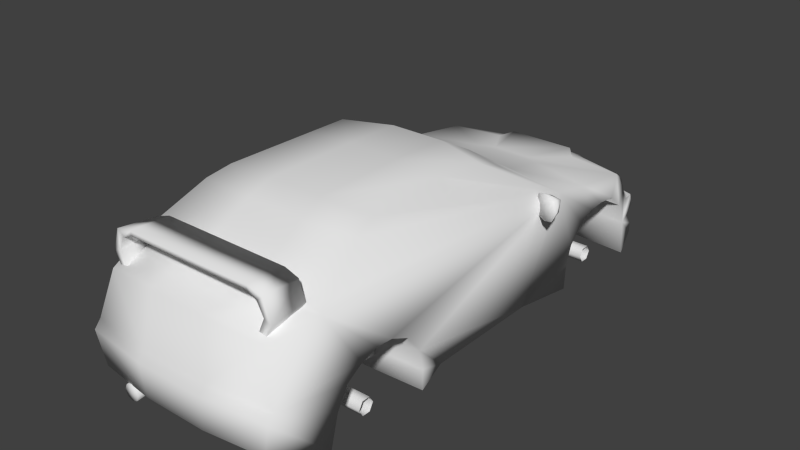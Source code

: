 # Source: cordon.blend  (saved by Blender 2.63.14; exported with 4.5.12 LTS)
import bpy
from mathutils import Matrix  # noqa: F401  (used for matrix-valued properties, if any)

bpy.ops.wm.read_factory_settings(use_empty=True)
scene = bpy.context.scene
scene.name = 'Scene'

# ---- collections
col_collection_1 = bpy.data.collections.new('Collection 1'); scene.collection.children.link(col_collection_1)

# ---- world
world_world = bpy.data.worlds.new('World'); scene.world = world_world
world_world.color = (0.05088, 0.05088, 0.05088)
world_world.use_sun_shadow = False
world_world.sun_shadow_jitter_overblur = 0.0
world_world.cycles.sampling_method = 'MANUAL'
world_world.cycles.sample_map_resolution = 256

# ---- meshes
me_seat_0 = bpy.data.meshes.new('seat.0')
me_seat_0.from_pydata([(-73.73, 44.1, -36.68), (-77.03, 48.42, -33.84), (-69.3, 48.56, -35.71), (-78.01, 51.19, -25.71), (-71.48, 52.54, -27.44), (-64.89, 51.15, -28.85), (-69.77, 39.94, -34.52), (-63.39, 44.94, -28.44), (-65.94, 38.22, -26.99), (-76.84, 40.49, -32.9), (-72.1, 36.17, -25.26), (-77.68, 37.73, -24.12), (-80.56, 44.47, -24.27), (-72.17, 44.32, -30.19), (73.8, -0.9905, -119.5), (73.8, -24.62, -122.0), (65.71, -21.24, -146.5), (65.71, -14.49, -146.5), (65.71, -6.053, -140.6), (60.83, -8.584, 194.4), (73.8, -17.02, 162.3), (65.71, 13.35, 196.1), (73.8, 2.384, 157.2), (65.71, 18.42, 191.8), (73.8, -6.897, 90.59), (73.8, -20.4, 90.59), (65.71, -20.4, 64.43), (65.71, -21.24, -16.57), (73.8, -20.4, -50.32), (73.8, -4.365, -51.16), (73.8, 15.88, 149.6), (56.59, 49.65, 185.9), (65.71, 56.38, 158.1), (65.71, 43.73, -50.32), (64.03, 60.6, 152.2), (73.8, 22.63, 138.7), (73.8, 26.01, 126.9), (55.48, 78.32, 120.1), (73.8, 25.17, 115.9), (51.96, 82.54, 104.9), (49.98, 82.54, 44.18), (73.8, 19.26, 103.2), (65.71, 0.697, -145.7), (65.71, 8.666, -143.0), (67.4, 8.616, -130.0), (64.59, 7.286, -141.0), (61.23, 20.77, -132.8), (67.16, 16.86, -125.6), (68.27, 18.23, -127.6), (62.34, 22.15, -134.7), (65.71, 31.07, -121.2), (73.8, 23.48, -102.6), (73.8, 14.2, -112.8), (65.71, 37.82, -79.0), (73.8, 25.17, -88.29), (73.8, 24.32, -77.32), (73.8, 20.1, -66.35), (73.8, 8.291, -55.38), (51.96, 80.85, 13.81), (46.33, 67.18, -14.8), (73.8, 6.603, 93.12), (25.97, -24.62, -125.9), (23.13, -21.24, -159.2), (25.97, -0.9905, -123.3), (23.13, -14.49, -159.2), (23.13, -6.053, -153.1), (25.97, -17.02, 166.4), (25.97, 2.384, 161.2), (21.42, -8.584, 199.4), (23.13, 13.35, 201.1), (23.13, 18.42, 196.8), (25.97, -20.4, 92.69), (23.13, -20.4, 65.8), (25.97, -6.897, 92.69), (25.97, -20.4, -52.19), (25.97, -4.365, -53.06), (23.13, -21.24, -17.49), (25.97, 15.88, 153.4), (19.94, 53.85, 190.7), (23.13, 56.38, 162.1), (25.97, 22.63, 142.1), (22.54, 60.6, 156.0), (25.97, 26.01, 130.0), (19.55, 78.32, 123.1), (25.97, 25.17, 118.7), (18.32, 84.8, 107.4), (17.63, 84.8, 44.98), (25.97, 19.26, 105.7), (25.97, 6.603, 95.3), (23.13, 0.697, -158.3), (23.13, 6.603, -157.4), (36.1, 8.97, -151.9), (23.13, 25.17, -144.4), (56.54, 20.25, -135.0), (25.97, 14.2, -116.4), (45.33, 19.75, -141.7), (23.13, 31.07, -133.2), (25.97, 23.48, -106.0), (29.72, 32.44, -123.4), (23.13, 34.62, -131.5), (12.95, 37.6, -94.66), (23.13, 37.82, -89.78), (25.97, 25.17, -91.23), (25.97, 24.32, -79.95), (23.13, 43.73, -60.28), (25.97, 20.1, -68.67), (25.97, 8.291, -57.39), (18.32, 83.11, 5.654), (16.35, 67.18, -23.76), (-73.41, -17.02, 162.3), (-65.32, 13.35, 196.1), (-73.41, 2.384, 157.2), (-60.44, -8.584, 194.4), (-65.32, 18.42, 191.8), (-73.41, -20.4, 90.59), (-73.41, -6.897, 90.59), (-65.32, -20.4, 64.43), (-73.41, -20.4, -50.32), (-65.32, -21.24, -16.57), (-73.41, -4.365, -51.16), (-73.41, 15.88, 149.6), (-73.41, 22.63, 138.7), (-65.32, 56.38, 158.1), (-56.2, 49.65, 185.9), (-73.41, 26.01, 126.9), (-73.41, 25.17, 115.9), (-63.64, 60.6, 152.2), (-65.32, 43.73, -50.32), (-55.09, 78.32, 120.1), (-51.57, 82.54, 104.9), (-73.41, 19.26, 103.2), (-73.41, 6.603, 93.12), (-65.33, 31.07, -121.2), (-73.43, 23.48, -102.6), (-65.32, 37.82, -79.0), (-73.41, 25.17, -88.29), (-73.41, 24.32, -77.32), (-73.41, 20.1, -66.35), (-73.41, 8.291, -55.38), (-49.59, 82.54, 44.18), (-51.57, 80.85, 13.81), (-45.94, 67.18, -14.8), (-25.58, -24.62, -125.9), (-73.43, -24.62, -122.0), (-22.76, -21.24, -159.2), (-65.33, -21.24, -146.5), (-25.58, -0.9905, -123.3), (-73.43, -0.9905, -119.5), (-25.58, -17.02, 166.4), (-25.58, 2.384, 161.2), (-21.03, -8.584, 199.4), (-22.74, 13.35, 201.1), (-22.74, 18.42, 196.8), (-25.58, -20.4, 92.69), (-22.74, -20.4, 65.8), (-25.58, -6.897, 92.69), (-25.58, -20.4, -52.19), (-25.58, -4.365, -53.06), (-22.74, -21.24, -17.49), (-25.58, 15.88, 153.4), (-19.55, 53.85, 190.7), (-22.74, 56.38, 162.1), (-25.58, 22.63, 142.1), (-22.15, 60.6, 156.0), (-25.58, 26.01, 130.0), (-19.16, 78.32, 123.1), (-25.58, 25.17, 118.7), (-17.93, 84.8, 107.4), (-17.24, 84.8, 44.98), (-25.58, 19.26, 105.7), (-25.58, 6.603, 95.3), (-25.58, 14.2, -116.4), (-73.43, 14.2, -112.8), (-25.58, 23.48, -106.0), (-22.76, 34.62, -131.5), (-29.35, 32.44, -123.4), (-12.56, 37.6, -94.66), (-22.74, 37.82, -89.78), (-25.58, 25.17, -91.23), (-25.58, 24.32, -79.95), (-22.74, 43.73, -60.28), (-25.58, 20.1, -68.67), (-25.58, 8.291, -57.39), (-17.93, 83.11, 5.654), (-15.96, 67.18, -23.76), (-22.76, 31.07, -133.2), (-22.76, 25.17, -144.4), (-22.76, 6.603, -157.4), (-22.76, 0.697, -158.3), (-22.76, -6.053, -153.1), (-22.76, -14.49, -159.2), (68.51, 9.995, -131.9), (38.56, 17.0, -145.6), (34.98, 7.591, -150.0), (37.44, 15.62, -143.7), (44.22, 18.37, -139.8), (57.66, 21.63, -136.9), (-65.35, -14.49, -146.5), (-65.35, -6.053, -140.6), (-65.35, 0.697, -145.7), (-65.35, 8.666, -143.0), (-64.23, 7.286, -141.0), (-67.04, 8.616, -130.0), (-60.87, 20.77, -132.8), (-66.8, 16.86, -125.6), (-61.98, 22.15, -134.7), (-67.91, 18.23, -127.6), (-35.74, 8.97, -151.9), (-56.18, 20.25, -135.0), (-44.97, 19.75, -141.7), (-68.15, 9.995, -131.9), (-38.2, 17.0, -145.6), (-34.62, 7.591, -150.0), (-37.08, 15.62, -143.7), (-43.86, 18.37, -139.8), (-57.29, 21.63, -136.9), (69.19, 48.56, -35.71), (76.92, 48.42, -33.84), (73.61, 44.1, -36.68), (71.37, 52.54, -27.44), (77.9, 51.19, -25.71), (64.78, 51.15, -28.85), (69.65, 39.94, -34.52), (63.28, 44.94, -28.44), (65.83, 38.22, -26.99), (76.72, 40.49, -32.9), (71.98, 36.17, -25.26), (77.56, 37.73, -24.12), (80.45, 44.47, -24.27), (72.06, 44.32, -30.19), (42.29, 73.42, 157.2), (53.1, 72.53, 182.3), (51.23, 70.4, 157.2), (42.22, 74.94, 182.2), (48.45, 68.79, 182.2), (42.13, 71.58, 182.2), (57.88, 57.75, 182.3), (55.42, 59.04, 157.2), (52.69, 60.47, 182.2), (53.04, 49.46, 182.3), (50.51, 49.32, 157.2), (47.7, 49.33, 182.2), (-42.28, 73.42, 157.2), (-51.23, 70.4, 157.2), (-53.1, 72.53, 182.3), (-42.22, 74.94, 182.2), (-48.45, 68.79, 182.2), (-42.12, 71.58, 182.2), (-55.42, 59.04, 157.2), (-57.88, 57.75, 182.3), (-52.68, 60.47, 182.2), (-50.5, 49.32, 157.2), (-53.04, 49.46, 182.3), (-47.69, 49.33, 182.2), (-41.27, -2.007, 165.7), (-41.27, -11.61, 86.06), (-29.31, -11.61, 86.06), (-29.31, -2.007, 165.7), (-29.31, 27.02, 95.15), (-29.31, 27.02, 150.1), (-41.27, 27.02, 150.1), (-41.27, 27.02, 95.15), (29.3, -9.266, -46.26), (29.3, -18.51, -134.6), (41.26, -18.51, -134.6), (41.26, -9.266, -46.26), (41.26, 26.72, -116.5), (41.26, 30.34, -64.09), (29.3, 30.34, -64.09), (29.3, 26.72, -116.5), (-41.27, -9.266, -46.26), (-41.27, -18.51, -134.6), (-29.31, -18.51, -134.6), (-29.31, -9.266, -46.26), (-29.31, 26.72, -116.5), (-29.31, 30.34, -64.09), (-41.27, 30.34, -64.09), (-41.27, 26.72, -116.5), (29.3, -2.007, 165.7), (29.3, -11.61, 86.06), (41.26, -11.61, 86.06), (41.26, -2.007, 165.7), (41.26, 27.02, 95.15), (41.26, 27.02, 150.1), (29.3, 27.02, 150.1), (29.3, 27.02, 95.15), (-36.5, -13.44, 197.9), (-40.26, -9.684, 197.9), (-41.82, -13.44, 197.9), (-36.5, -8.127, 197.9), (-32.75, -9.684, 197.9), (-31.19, -13.44, 197.9), (-32.75, -17.2, 197.9), (-36.5, -18.76, 197.9), (-40.26, -17.2, 197.9), (-40.26, -6.466, 166.3), (-41.82, -10.22, 166.3), (-36.5, -4.91, 166.3), (-32.75, -6.466, 166.3), (-31.19, -10.22, 166.3), (-32.75, -13.98, 166.3), (-36.5, -15.54, 166.3), (-40.26, -13.98, 166.3), (65.6, -14.17, -82.37), (14.56, -9.493, -85.07), (14.56, -14.17, -82.37), (65.6, -9.493, -85.07), (14.56, -9.493, -90.47), (65.6, -9.493, -90.47), (14.56, -14.17, -93.17), (65.6, -14.17, -93.17), (14.56, -18.85, -90.47), (65.6, -18.85, -90.47), (14.56, -18.85, -85.07), (65.6, -18.85, -85.07), (12.94, -2.43, -80.99), (12.94, -14.17, -74.21), (12.94, -2.43, -94.55), (12.94, -14.17, -101.3), (12.94, -25.91, -94.55), (12.94, -25.91, -80.99), (-13.14, -2.43, -80.99), (-13.14, -14.17, -74.21), (-13.14, -2.43, -94.55), (-13.14, -14.17, -101.3), (-13.14, -25.91, -94.55), (-13.14, -25.91, -80.99), (-14.75, -9.493, -85.07), (-14.75, -14.17, -82.37), (-14.75, -9.493, -90.47), (-14.75, -14.17, -93.17), (-14.75, -18.85, -90.47), (-14.75, -18.85, -85.07), (-65.8, -9.493, -85.07), (-65.8, -14.17, -82.37), (-65.8, -9.493, -90.47), (-65.8, -14.17, -93.17), (-65.8, -18.85, -90.47), (-65.8, -18.85, -85.07), (-6.378, -11.55, 127.4), (-3.22, -17.78, 101.8), (-6.378, -23.14, 102.9), (-3.22, -6.549, 125.2), (3.098, -17.78, 101.8), (3.098, -6.549, 125.2), (6.257, -23.14, 102.9), (6.257, -11.55, 127.4), (3.098, -28.5, 104.0), (3.098, -16.55, 129.6), (-3.22, -28.5, 104.0), (-3.22, -16.55, 129.6), (-3.22, -17.79, -59.38), (-6.378, -23.14, -60.52), (3.098, -17.79, -59.38), (6.257, -23.14, -60.52), (3.098, -28.49, -61.66), (-3.22, -28.49, -61.66), (-3.22, -6.883, -83.62), (-6.378, -11.55, -86.48), (3.098, -6.883, -83.62), (6.257, -11.55, -86.48), (3.098, -16.21, -89.34), (-3.22, -16.21, -89.34), (65.6, -14.17, 132.6), (14.56, -9.493, 129.9), (14.56, -14.17, 132.6), (65.6, -9.493, 129.9), (14.56, -9.493, 124.5), (65.6, -9.493, 124.5), (14.56, -14.17, 121.8), (65.6, -14.17, 121.8), (14.56, -18.85, 124.5), (65.6, -18.85, 124.5), (14.56, -18.85, 129.9), (65.6, -18.85, 129.9), (12.94, -2.43, 134.0), (12.94, -14.17, 140.8), (12.94, -2.43, 120.4), (12.94, -14.17, 113.7), (12.94, -25.91, 120.4), (12.94, -25.91, 134.0), (-13.14, -2.43, 134.0), (-13.14, -14.17, 140.8), (-13.14, -2.43, 120.4), (-13.14, -14.17, 113.7), (-13.14, -25.91, 120.4), (-13.14, -25.91, 134.0), (-14.75, -9.493, 129.9), (-14.75, -14.17, 132.6), (-14.75, -9.493, 124.5), (-14.75, -14.17, 121.8), (-14.75, -18.85, 124.5), (-14.75, -18.85, 129.9), (-65.8, -9.493, 129.9), (-65.8, -14.17, 132.6), (-65.8, -9.493, 124.5), (-65.8, -14.17, 121.8), (-65.8, -18.85, 124.5), (-65.8, -18.85, 129.9)], [], [(0, 1, 2), (1, 3, 4), (1, 4, 2), (2, 4, 5), (0, 2, 6), (2, 5, 7), (2, 7, 6), (6, 7, 8), (0, 6, 9), (6, 8, 10), (6, 10, 9), (9, 10, 11), (0, 9, 1), (9, 11, 12), (9, 12, 1), (1, 12, 3), (4, 3, 13), (5, 4, 13), (7, 5, 13), (8, 7, 13), (10, 8, 13), (11, 10, 13), (12, 11, 13), (3, 12, 13), (14, 15, 16), (14, 16, 17), (14, 17, 18), (19, 20, 21), (21, 20, 22), (23, 21, 22), (24, 25, 26), (27, 28, 29), (23, 22, 30), (31, 23, 32), (32, 33, 34), (23, 30, 35), (32, 35, 36), (23, 35, 32), (37, 34, 33), (32, 38, 33), (39, 37, 33), (40, 39, 33), (36, 38, 32), (38, 41, 33), (14, 18, 42), (14, 42, 43), (44, 45, 46), (47, 44, 46), (48, 49, 50), (51, 52, 50), (51, 50, 53), (54, 51, 53), (55, 54, 53), (55, 53, 33), (56, 55, 33), (57, 56, 33), (58, 40, 33), (59, 58, 33), (33, 41, 60), (57, 27, 29), (60, 26, 27), (33, 60, 27), (57, 33, 27), (24, 26, 60), (15, 61, 62), (62, 16, 15), (14, 63, 61), (15, 14, 61), (16, 62, 64), (64, 17, 16), (17, 64, 65), (65, 18, 17), (20, 66, 67), (67, 22, 20), (19, 68, 66), (66, 20, 19), (21, 69, 68), (68, 19, 21), (23, 70, 69), (69, 21, 23), (25, 71, 72), (72, 26, 25), (24, 73, 71), (71, 25, 24), (28, 74, 75), (75, 29, 28), (27, 76, 74), (74, 28, 27), (22, 67, 77), (77, 30, 22), (31, 78, 70), (70, 23, 31), (32, 79, 78), (78, 31, 32), (30, 77, 80), (80, 35, 30), (34, 81, 79), (79, 32, 34), (35, 80, 82), (82, 36, 35), (37, 83, 81), (81, 34, 37), (36, 82, 84), (84, 38, 36), (39, 85, 83), (83, 37, 39), (40, 86, 85), (85, 39, 40), (38, 84, 87), (87, 41, 38), (41, 87, 88), (88, 60, 41), (18, 65, 89), (89, 42, 18), (42, 89, 90), (90, 43, 42), (91, 90, 92), (93, 46, 45), (52, 94, 63), (63, 14, 52), (95, 92, 96), (96, 50, 49), (51, 97, 94), (94, 52, 51), (98, 99, 100), (101, 53, 50), (54, 102, 97), (97, 51, 54), (55, 103, 102), (102, 54, 55), (53, 101, 104), (104, 33, 53), (56, 105, 103), (103, 55, 56), (57, 106, 105), (105, 56, 57), (58, 107, 86), (86, 40, 58), (59, 108, 107), (107, 58, 59), (33, 104, 108), (108, 59, 33), (29, 75, 106), (106, 57, 29), (26, 72, 76), (76, 27, 26), (60, 88, 73), (73, 24, 60), (109, 110, 111), (112, 110, 109), (110, 113, 111), (114, 115, 116), (117, 118, 119), (111, 113, 120), (113, 121, 120), (122, 113, 123), (122, 121, 113), (122, 124, 121), (122, 125, 124), (126, 127, 122), (122, 127, 125), (128, 127, 126), (129, 127, 128), (125, 127, 130), (130, 127, 131), (132, 133, 134), (133, 135, 134), (135, 136, 134), (134, 136, 127), (136, 137, 127), (137, 138, 127), (139, 127, 129), (140, 127, 139), (141, 127, 140), (138, 118, 127), (116, 131, 118), (119, 118, 138), (118, 131, 127), (116, 115, 131), (142, 143, 144), (145, 144, 143), (146, 147, 142), (143, 142, 147), (148, 109, 149), (111, 149, 109), (150, 112, 148), (109, 148, 112), (151, 110, 150), (112, 150, 110), (152, 113, 151), (110, 151, 113), (153, 114, 154), (116, 154, 114), (155, 115, 153), (114, 153, 115), (156, 117, 157), (119, 157, 117), (158, 118, 156), (117, 156, 118), (149, 111, 159), (120, 159, 111), (160, 123, 152), (113, 152, 123), (161, 122, 160), (123, 160, 122), (159, 120, 162), (121, 162, 120), (163, 126, 161), (122, 161, 126), (162, 121, 164), (124, 164, 121), (165, 128, 163), (126, 163, 128), (164, 124, 166), (125, 166, 124), (167, 129, 165), (128, 165, 129), (168, 139, 167), (129, 167, 139), (166, 125, 169), (130, 169, 125), (169, 130, 170), (131, 170, 130), (171, 172, 146), (147, 146, 172), (173, 133, 171), (172, 171, 133), (174, 175, 176), (134, 177, 132), (178, 135, 173), (133, 173, 135), (179, 136, 178), (135, 178, 136), (177, 134, 180), (127, 180, 134), (181, 137, 179), (136, 179, 137), (182, 138, 181), (137, 181, 138), (183, 140, 168), (139, 168, 140), (184, 141, 183), (140, 183, 141), (180, 127, 184), (141, 184, 127), (157, 119, 182), (138, 182, 119), (154, 116, 158), (118, 158, 116), (170, 131, 155), (115, 155, 131), (108, 104, 184), (104, 180, 184), (104, 101, 180), (101, 177, 180), (100, 99, 176), (99, 174, 176), (96, 92, 185), (92, 186, 185), (92, 90, 186), (90, 187, 186), (90, 89, 187), (89, 188, 187), (89, 65, 188), (65, 189, 188), (65, 64, 189), (64, 190, 189), (64, 62, 190), (62, 144, 190), (107, 108, 183), (108, 184, 183), (86, 107, 168), (107, 183, 168), (85, 86, 167), (86, 168, 167), (165, 83, 167), (83, 85, 167), (163, 81, 165), (81, 83, 165), (79, 81, 163), (163, 161, 79), (78, 79, 161), (161, 160, 78), (160, 152, 78), (152, 70, 78), (152, 151, 70), (151, 69, 70), (151, 150, 69), (150, 68, 69), (142, 144, 61), (61, 144, 62), (146, 142, 63), (142, 61, 63), (171, 146, 94), (146, 63, 94), (173, 171, 97), (171, 94, 97), (178, 173, 102), (173, 97, 102), (179, 178, 103), (178, 102, 103), (181, 179, 105), (179, 103, 105), (106, 182, 105), (182, 181, 105), (75, 157, 106), (157, 182, 106), (74, 156, 75), (156, 157, 75), (76, 158, 74), (158, 156, 74), (72, 154, 76), (154, 158, 76), (153, 154, 71), (154, 72, 71), (155, 153, 73), (153, 71, 73), (170, 155, 88), (155, 73, 88), (169, 170, 87), (170, 88, 87), (84, 166, 87), (166, 169, 87), (82, 164, 84), (164, 166, 84), (80, 162, 164), (80, 164, 82), (77, 159, 80), (159, 162, 80), (67, 149, 77), (149, 159, 77), (66, 148, 67), (148, 149, 67), (68, 150, 66), (66, 150, 148), (52, 14, 48), (52, 48, 50), (14, 43, 191), (14, 191, 48), (43, 90, 91), (192, 91, 92), (45, 193, 194), (45, 194, 195), (49, 196, 96), (92, 95, 192), (96, 196, 95), (195, 93, 45), (143, 147, 145), (145, 147, 197), (197, 147, 198), (198, 147, 199), (199, 147, 200), (201, 202, 203), (202, 204, 203), (205, 206, 132), (172, 133, 132), (144, 145, 190), (197, 190, 145), (190, 197, 189), (198, 189, 197), (189, 198, 188), (199, 188, 198), (188, 199, 187), (200, 187, 199), (187, 207, 186), (203, 208, 201), (186, 209, 185), (132, 185, 205), (147, 172, 206), (206, 172, 132), (200, 147, 210), (210, 147, 206), (187, 200, 207), (207, 211, 186), (212, 201, 213), (213, 201, 214), (215, 205, 185), (209, 186, 211), (215, 185, 209), (208, 214, 201), (44, 191, 43), (43, 45, 44), (47, 48, 191), (191, 44, 47), (46, 49, 48), (48, 47, 46), (93, 196, 49), (49, 46, 93), (45, 43, 91), (91, 193, 45), (193, 91, 192), (192, 194, 193), (194, 192, 95), (95, 195, 194), (195, 95, 196), (196, 93, 195), (201, 200, 210), (210, 202, 201), (204, 206, 205), (205, 203, 204), (202, 210, 206), (206, 204, 202), (203, 205, 215), (215, 208, 203), (212, 207, 200), (200, 201, 212), (213, 211, 207), (207, 212, 213), (214, 209, 211), (211, 213, 214), (208, 215, 209), (209, 214, 208), (98, 50, 96), (96, 99, 98), (100, 101, 50), (50, 98, 100), (175, 132, 177), (177, 176, 175), (174, 185, 175), (132, 175, 185), (176, 177, 101), (101, 100, 176), (99, 96, 185), (185, 174, 99), (216, 217, 218), (219, 220, 217), (216, 219, 217), (219, 216, 221), (222, 216, 218), (221, 216, 223), (223, 216, 222), (224, 223, 222), (225, 222, 218), (226, 224, 222), (225, 226, 222), (227, 226, 225), (217, 225, 218), (228, 227, 225), (217, 228, 225), (220, 228, 217), (229, 220, 219), (229, 219, 221), (229, 221, 223), (229, 223, 224), (229, 224, 226), (229, 226, 227), (229, 227, 228), (229, 228, 220), (230, 231, 232), (230, 233, 231), (233, 234, 231), (233, 235, 234), (235, 232, 234), (235, 230, 232), (232, 236, 237), (232, 231, 236), (231, 238, 236), (231, 234, 238), (234, 237, 238), (234, 232, 237), (237, 239, 240), (237, 236, 239), (236, 241, 239), (236, 238, 241), (238, 240, 241), (238, 237, 240), (242, 243, 244), (242, 244, 245), (245, 244, 246), (245, 246, 247), (247, 246, 243), (247, 243, 242), (243, 248, 249), (243, 249, 244), (244, 249, 250), (244, 250, 246), (246, 250, 248), (246, 248, 243), (248, 251, 252), (248, 252, 249), (249, 252, 253), (249, 253, 250), (250, 253, 251), (250, 251, 248), (230, 245, 233), (245, 230, 242), (245, 247, 233), (233, 247, 235), (242, 230, 235), (247, 242, 235), (254, 255, 256), (257, 254, 256), (257, 256, 258), (258, 259, 257), (255, 254, 260), (260, 261, 255), (262, 263, 264), (265, 262, 264), (265, 264, 266), (266, 267, 265), (263, 262, 268), (268, 269, 263), (270, 271, 272), (273, 270, 272), (273, 272, 274), (274, 275, 273), (271, 270, 276), (276, 277, 271), (278, 279, 280), (281, 278, 280), (281, 280, 282), (282, 283, 281), (279, 278, 284), (284, 285, 279), (286, 287, 288), (286, 289, 287), (286, 290, 289), (286, 291, 290), (286, 292, 291), (286, 293, 292), (286, 294, 293), (286, 288, 294), (288, 295, 296), (288, 287, 295), (287, 297, 295), (287, 289, 297), (289, 298, 297), (289, 290, 298), (290, 299, 298), (290, 291, 299), (291, 300, 299), (291, 292, 300), (292, 301, 300), (292, 293, 301), (293, 302, 301), (293, 294, 302), (294, 296, 302), (294, 288, 296), (303, 304, 305), (303, 306, 304), (306, 307, 304), (306, 308, 307), (308, 309, 307), (308, 310, 309), (310, 311, 309), (310, 312, 311), (312, 313, 311), (312, 314, 313), (314, 305, 313), (314, 303, 305), (305, 315, 316), (305, 304, 315), (304, 317, 315), (304, 307, 317), (307, 318, 317), (307, 309, 318), (309, 319, 318), (309, 311, 319), (311, 320, 319), (311, 313, 320), (313, 316, 320), (313, 305, 316), (316, 321, 322), (316, 315, 321), (315, 323, 321), (315, 317, 323), (317, 324, 323), (317, 318, 324), (318, 325, 324), (318, 319, 325), (319, 326, 325), (319, 320, 326), (320, 322, 326), (320, 316, 322), (322, 327, 328), (322, 321, 327), (321, 329, 327), (321, 323, 329), (323, 330, 329), (323, 324, 330), (324, 331, 330), (324, 325, 331), (325, 332, 331), (325, 326, 332), (326, 328, 332), (326, 322, 328), (328, 333, 334), (328, 327, 333), (327, 335, 333), (327, 329, 335), (329, 336, 335), (329, 330, 336), (330, 337, 336), (330, 331, 337), (331, 338, 337), (331, 332, 338), (332, 334, 338), (332, 328, 334), (339, 340, 341), (339, 342, 340), (342, 343, 340), (342, 344, 343), (344, 345, 343), (344, 346, 345), (346, 347, 345), (346, 348, 347), (348, 349, 347), (348, 350, 349), (350, 341, 349), (350, 339, 341), (341, 351, 352), (341, 340, 351), (340, 353, 351), (340, 343, 353), (343, 354, 353), (343, 345, 354), (345, 355, 354), (345, 347, 355), (347, 356, 355), (347, 349, 356), (349, 352, 356), (349, 341, 352), (352, 357, 358), (352, 351, 357), (351, 359, 357), (351, 353, 359), (353, 360, 359), (353, 354, 360), (354, 361, 360), (354, 355, 361), (355, 362, 361), (355, 356, 362), (356, 358, 362), (356, 352, 358), (363, 364, 365), (363, 366, 364), (366, 367, 364), (366, 368, 367), (368, 369, 367), (368, 370, 369), (370, 371, 369), (370, 372, 371), (372, 373, 371), (372, 374, 373), (374, 365, 373), (374, 363, 365), (365, 375, 376), (365, 364, 375), (364, 377, 375), (364, 367, 377), (367, 378, 377), (367, 369, 378), (369, 379, 378), (369, 371, 379), (371, 380, 379), (371, 373, 380), (373, 376, 380), (373, 365, 376), (376, 381, 382), (376, 375, 381), (375, 383, 381), (375, 377, 383), (377, 384, 383), (377, 378, 384), (378, 385, 384), (378, 379, 385), (379, 386, 385), (379, 380, 386), (380, 382, 386), (380, 376, 382), (382, 387, 388), (382, 381, 387), (381, 389, 387), (381, 383, 389), (383, 390, 389), (383, 384, 390), (384, 391, 390), (384, 385, 391), (385, 392, 391), (385, 386, 392), (386, 388, 392), (386, 382, 388), (388, 393, 394), (388, 387, 393), (387, 395, 393), (387, 389, 395), (389, 396, 395), (389, 390, 396), (390, 397, 396), (390, 391, 397), (391, 398, 397), (391, 392, 398), (392, 394, 398), (392, 388, 394)])
me_seat_0.polygons.foreach_set('use_smooth', [True] * 694)
_uv = me_seat_0.uv_layers.new(name='UVMap')
_uv.uv.foreach_set('vector', [0.4377, 0.6332, 0.4296, 0.6439, 0.4486, 0.6442, 0.4296, 0.6439, 0.4271, 0.6507, 0.4432, 0.654, 0.4296, 0.6439, 0.4432, 0.654, 0.4486, 0.6442, 0.4486, 0.6442, 0.4432, 0.654, 0.4594, 0.6506, 0.4377, 0.6332, 0.4486, 0.6442, 0.4474, 0.623, 0.452, 0.6358, 0.4564, 0.646, 0.4561, 0.6384, 0.452, 0.6358, 0.4561, 0.6384, 0.4532, 0.6232, 0.4532, 0.6232, 0.4561, 0.6384, 0.4586, 0.626, 0.4377, 0.6332, 0.4474, 0.623, 0.43, 0.6244, 0.4474, 0.623, 0.4568, 0.6188, 0.4417, 0.6138, 0.4474, 0.623, 0.4417, 0.6138, 0.43, 0.6244, 0.43, 0.6244, 0.4417, 0.6138, 0.428, 0.6176, 0.4377, 0.6332, 0.43, 0.6244, 0.4296, 0.6439, 0.43, 0.6244, 0.428, 0.6176, 0.4209, 0.6342, 0.43, 0.6244, 0.4209, 0.6342, 0.4296, 0.6439, 0.4296, 0.6439, 0.4209, 0.6342, 0.4271, 0.6507, 0.4135, 0.6247, 0.4102, 0.6458, 0.3934, 0.6269, 0.4101, 0.6033, 0.4135, 0.6247, 0.3934, 0.6269, 0.3949, 0.5985, 0.4101, 0.6033, 0.3934, 0.6269, 0.3785, 0.6067, 0.3949, 0.5985, 0.3934, 0.6269, 0.3735, 0.6267, 0.3785, 0.6067, 0.3934, 0.6269, 0.3773, 0.6447, 0.3735, 0.6267, 0.3934, 0.6269, 0.3938, 0.6541, 0.3773, 0.6447, 0.3934, 0.6269, 0.4102, 0.6458, 0.3938, 0.6541, 0.3934, 0.6269, 0.01146, 0.5735, 0.01146, 0.5221, 0.02907, 0.5295, 0.01146, 0.5735, 0.02907, 0.5295, 0.02907, 0.5442, 0.01146, 0.5735, 0.02907, 0.5442, 0.02907, 0.5625, 0.907, 0.6838, 0.9647, 0.6783, 0.9073, 0.7178, 0.9073, 0.7178, 0.9647, 0.6783, 0.9692, 0.7106, 0.9099, 0.7255, 0.9073, 0.7178, 0.9692, 0.7106, 0.2072, 0.04426, 0.2073, 0.004039, 0.2861, 0.008654, 0.5314, 0.006892, 0.6339, 0.005348, 0.6364, 0.05312, 0.9099, 0.7255, 0.9692, 0.7106, 0.977, 0.736, 0.8994, 0.7766, 0.9099, 0.7255, 0.9447, 0.798, 0.002417, 0.2366, 0.6334, 0.2008, 0.02022, 0.2501, 0.9099, 0.7255, 0.977, 0.736, 0.991, 0.7529, 0.002417, 0.2366, 0.06158, 0.1318, 0.09734, 0.142, 0.9099, 0.7255, 0.991, 0.7529, 0.9447, 0.798, 0.1169, 0.3078, 0.02022, 0.2501, 0.6334, 0.2008, 0.002417, 0.2366, 0.1305, 0.1396, 0.6334, 0.2008, 0.1627, 0.3224, 0.1169, 0.3078, 0.6334, 0.2008, 0.3466, 0.324, 0.1627, 0.3224, 0.6334, 0.2008, 0.09734, 0.142, 0.1305, 0.1396, 0.002417, 0.2366, 0.1305, 0.1396, 0.1689, 0.1221, 0.6334, 0.2008, 0.01146, 0.5735, 0.02907, 0.5625, 0.02907, 0.5772, 0.01146, 0.5735, 0.02907, 0.5772, 0.02813, 0.5888, 0.02442, 0.5887, 0.03056, 0.5858, 0.03881, 0.6208, 0.02591, 0.6123, 0.02442, 0.5887, 0.03881, 0.6208, 0.02349, 0.6153, 0.03639, 0.6238, 0.02907, 0.6365, 0.01146, 0.6267, 0.01146, 0.6065, 0.02907, 0.6365, 0.01146, 0.6267, 0.02907, 0.6365, 0.01568, 0.6363, 0.7488, 0.1415, 0.7922, 0.1366, 0.7203, 0.1835, 0.7156, 0.1388, 0.7488, 0.1415, 0.7203, 0.1835, 0.7156, 0.1388, 0.7203, 0.1835, 0.6334, 0.2008, 0.6824, 0.1262, 0.7156, 0.1388, 0.6334, 0.2008, 0.6492, 0.09087, 0.6824, 0.1262, 0.6334, 0.2008, 0.4386, 0.3182, 0.3466, 0.324, 0.6334, 0.2008, 0.05734, 0.9352, 0.03358, 0.986, 0.006335, 0.8499, 0.6334, 0.2008, 0.1689, 0.1221, 0.1996, 0.08446, 0.6492, 0.09087, 0.5314, 0.006892, 0.6364, 0.05312, 0.1996, 0.08446, 0.2861, 0.008654, 0.5314, 0.006892, 0.6334, 0.2008, 0.1996, 0.08446, 0.5314, 0.006892, 0.6492, 0.09087, 0.6334, 0.2008, 0.5314, 0.006892, 0.2072, 0.04426, 0.2861, 0.008654, 0.1996, 0.08446, 0.29, 0.4418, 0.2912, 0.4073, 0.3065, 0.405, 0.3065, 0.405, 0.3012, 0.4357, 0.29, 0.4418, 0.2793, 0.4411, 0.2804, 0.4069, 0.2912, 0.4073, 0.29, 0.4418, 0.2793, 0.4411, 0.2912, 0.4073, 0.02907, 0.5295, 0.1216, 0.5295, 0.1216, 0.5442, 0.1216, 0.5442, 0.02907, 0.5442, 0.02907, 0.5295, 0.02907, 0.5442, 0.1216, 0.5442, 0.1216, 0.5625, 0.1216, 0.5625, 0.02907, 0.5625, 0.02907, 0.5442, 0.1058, 0.4418, 0.1044, 0.4072, 0.1136, 0.4069, 0.1136, 0.4069, 0.1149, 0.4412, 0.1058, 0.4418, 0.0908, 0.4321, 0.08881, 0.4037, 0.1044, 0.4072, 0.1044, 0.4072, 0.1058, 0.4418, 0.0908, 0.4321, 0.9073, 0.7178, 0.8433, 0.7146, 0.8421, 0.6793, 0.8421, 0.6793, 0.907, 0.6838, 0.9073, 0.7178, 0.9099, 0.7255, 0.8435, 0.7256, 0.8433, 0.7146, 0.8433, 0.7146, 0.9073, 0.7178, 0.9099, 0.7255, 0.1644, 0.4408, 0.1636, 0.4068, 0.1757, 0.4048, 0.1757, 0.4048, 0.1763, 0.4351, 0.1644, 0.4408, 0.1583, 0.4411, 0.1576, 0.4069, 0.1636, 0.4068, 0.1636, 0.4068, 0.1644, 0.4408, 0.1583, 0.4411, 0.2281, 0.4408, 0.2288, 0.4068, 0.236, 0.407, 0.236, 0.407, 0.2353, 0.4411, 0.2281, 0.4408, 0.2128, 0.4351, 0.2132, 0.4048, 0.2288, 0.4068, 0.2288, 0.4068, 0.2281, 0.4408, 0.2128, 0.4351, 0.1149, 0.4412, 0.1136, 0.4069, 0.1206, 0.4068, 0.1206, 0.4068, 0.1219, 0.441, 0.1149, 0.4412, 0.8994, 0.7766, 0.839, 0.7835, 0.8435, 0.7256, 0.8435, 0.7256, 0.9099, 0.7255, 0.8994, 0.7766, 0.9541, 0.8623, 0.8579, 0.8539, 0.8506, 0.789, 0.8506, 0.789, 0.934, 0.7976, 0.9541, 0.8623, 0.1219, 0.441, 0.1206, 0.4068, 0.1265, 0.4069, 0.1265, 0.4069, 0.1278, 0.4411, 0.1219, 0.441, 0.9501, 0.8785, 0.8565, 0.8706, 0.8579, 0.8539, 0.8579, 0.8539, 0.9541, 0.8623, 0.9501, 0.8785, 0.1278, 0.4411, 0.1265, 0.4069, 0.1322, 0.4069, 0.1322, 0.4069, 0.1333, 0.4412, 0.1278, 0.4411, 0.9306, 0.961, 0.8497, 0.955, 0.8565, 0.8706, 0.8565, 0.8706, 0.9501, 0.8785, 0.9306, 0.961, 0.1333, 0.4412, 0.1322, 0.4069, 0.1374, 0.407, 0.1374, 0.407, 0.1383, 0.4413, 0.1333, 0.4412, 0.9229, 0.9965, 0.8468, 0.993, 0.8497, 0.955, 0.8497, 0.955, 0.9306, 0.961, 0.9229, 0.9965, 0.3708, 0.8092, 0.4465, 0.811, 0.4449, 0.9573, 0.4449, 0.9573, 0.3661, 0.9514, 0.3708, 0.8092, 0.1383, 0.4413, 0.1374, 0.407, 0.1439, 0.407, 0.1439, 0.407, 0.1447, 0.4414, 0.1383, 0.4413, 0.1447, 0.4414, 0.1439, 0.407, 0.1513, 0.407, 0.1513, 0.407, 0.1521, 0.4413, 0.1447, 0.4414, 0.02907, 0.5625, 0.1216, 0.5625, 0.1216, 0.5772, 0.1216, 0.5772, 0.02907, 0.5772, 0.02907, 0.5625, 0.02907, 0.5772, 0.1216, 0.5772, 0.1216, 0.5879, 0.1216, 0.5879, 0.02813, 0.5888, 0.02907, 0.5772, 0.09666, 0.593, 0.1216, 0.5879, 0.1216, 0.6304, 0.049, 0.6197, 0.03881, 0.6208, 0.03056, 0.5858, 0.2718, 0.4409, 0.2729, 0.4068, 0.2804, 0.4069, 0.2804, 0.4069, 0.2793, 0.4411, 0.2718, 0.4409, 0.07338, 0.6186, 0.1216, 0.6304, 0.1216, 0.6365, 0.1216, 0.6365, 0.02907, 0.6365, 0.03639, 0.6238, 0.2656, 0.4409, 0.2667, 0.4068, 0.2729, 0.4068, 0.2729, 0.4068, 0.2718, 0.4409, 0.2656, 0.4409, 0.1013, 0.6689, 0.1189, 0.6472, 0.1461, 0.7456, 0.1189, 0.7587, 0.005127, 0.7875, 0.005127, 0.6747, 0.259, 0.4411, 0.26, 0.4069, 0.2667, 0.4068, 0.2667, 0.4068, 0.2656, 0.4409, 0.259, 0.4411, 0.254, 0.4412, 0.2549, 0.407, 0.26, 0.4069, 0.26, 0.4069, 0.259, 0.4411, 0.254, 0.4412, 0.005127, 0.7875, 0.1189, 0.7587, 0.1189, 0.8375, 0.1189, 0.8375, 0.005127, 0.8463, 0.005127, 0.7875, 0.2487, 0.4413, 0.2494, 0.407, 0.2549, 0.407, 0.2549, 0.407, 0.254, 0.4412, 0.2487, 0.4413, 0.2414, 0.4413, 0.242, 0.407, 0.2494, 0.407, 0.2494, 0.407, 0.2487, 0.4413, 0.2414, 0.4413, 0.3661, 0.738, 0.4449, 0.7189, 0.4465, 0.811, 0.4465, 0.811, 0.3708, 0.8092, 0.3661, 0.738, 0.05734, 0.9352, 0.1363, 0.9352, 0.1279, 0.9942, 0.1279, 0.9942, 0.03358, 0.986, 0.05734, 0.9352, 0.006335, 0.8499, 0.1184, 0.8499, 0.1363, 0.9352, 0.1363, 0.9352, 0.05734, 0.9352, 0.006335, 0.8499, 0.2353, 0.4411, 0.236, 0.407, 0.242, 0.407, 0.242, 0.407, 0.2414, 0.4413, 0.2353, 0.4411, 0.1763, 0.4351, 0.1757, 0.4048, 0.2132, 0.4048, 0.2132, 0.4048, 0.2128, 0.4351, 0.1763, 0.4351, 0.1521, 0.4413, 0.1513, 0.407, 0.1576, 0.4069, 0.1576, 0.4069, 0.1583, 0.4411, 0.1521, 0.4413, 0.6486, 0.6783, 0.7066, 0.7174, 0.6448, 0.7107, 0.7068, 0.6834, 0.7066, 0.7174, 0.6486, 0.6783, 0.7066, 0.7174, 0.7041, 0.7251, 0.6448, 0.7107, 0.7924, 0.325, 0.7924, 0.3652, 0.7135, 0.3296, 0.3657, 0.3263, 0.4683, 0.3278, 0.3632, 0.374, 0.6448, 0.7107, 0.7041, 0.7251, 0.6377, 0.7359, 0.7041, 0.7251, 0.6244, 0.7525, 0.6377, 0.7359, 0.67, 0.7967, 0.7041, 0.7251, 0.7144, 0.7758, 0.67, 0.7967, 0.6244, 0.7525, 0.7041, 0.7251, 0.9972, 0.5575, 0.9023, 0.4629, 0.9381, 0.4527, 0.9972, 0.5575, 0.8691, 0.4605, 0.9023, 0.4629, 0.9794, 0.571, 0.3662, 0.5217, 0.9972, 0.5575, 0.9972, 0.5575, 0.3662, 0.5217, 0.8691, 0.4605, 0.8827, 0.6287, 0.3662, 0.5217, 0.9794, 0.571, 0.8369, 0.6433, 0.3662, 0.5217, 0.8827, 0.6287, 0.8691, 0.4605, 0.3662, 0.5217, 0.8308, 0.443, 0.8308, 0.443, 0.3662, 0.5217, 0.8001, 0.4054, 0.3312, 0.6365, 0.3488, 0.6267, 0.3445, 0.6363, 0.2074, 0.4575, 0.2509, 0.4624, 0.2793, 0.5044, 0.2509, 0.4624, 0.2841, 0.4598, 0.2793, 0.5044, 0.2793, 0.5044, 0.2841, 0.4598, 0.3662, 0.5217, 0.2841, 0.4598, 0.3173, 0.4471, 0.3662, 0.5217, 0.3173, 0.4471, 0.3505, 0.4118, 0.3662, 0.5217, 0.6531, 0.645, 0.3662, 0.5217, 0.8369, 0.6433, 0.561, 0.6391, 0.3662, 0.5217, 0.6531, 0.645, 0.3002, 0.9352, 0.3512, 0.8499, 0.324, 0.986, 0.3505, 0.4118, 0.4683, 0.3278, 0.3662, 0.5217, 0.7135, 0.3296, 0.8001, 0.4054, 0.4683, 0.3278, 0.3632, 0.374, 0.4683, 0.3278, 0.3505, 0.4118, 0.4683, 0.3278, 0.8001, 0.4054, 0.3662, 0.5217, 0.7135, 0.3296, 0.7924, 0.3652, 0.8001, 0.4054, 0.2913, 0.3699, 0.2901, 0.3354, 0.3065, 0.3722, 0.3012, 0.3415, 0.3065, 0.3722, 0.2901, 0.3354, 0.2804, 0.3703, 0.2793, 0.3361, 0.2913, 0.3699, 0.2901, 0.3354, 0.2913, 0.3699, 0.2793, 0.3361, 0.1044, 0.3698, 0.1058, 0.3351, 0.1136, 0.37, 0.1149, 0.3357, 0.1136, 0.37, 0.1058, 0.3351, 0.08881, 0.3732, 0.09082, 0.3448, 0.1044, 0.3698, 0.1058, 0.3351, 0.1044, 0.3698, 0.09082, 0.3448, 0.7705, 0.7144, 0.7066, 0.7174, 0.7718, 0.6791, 0.7068, 0.6834, 0.7718, 0.6791, 0.7066, 0.7174, 0.7703, 0.7254, 0.7041, 0.7251, 0.7705, 0.7144, 0.7066, 0.7174, 0.7705, 0.7144, 0.7041, 0.7251, 0.1636, 0.3703, 0.1645, 0.3363, 0.1757, 0.3723, 0.1763, 0.342, 0.1757, 0.3723, 0.1645, 0.3363, 0.1576, 0.3701, 0.1583, 0.3359, 0.1636, 0.3703, 0.1645, 0.3363, 0.1636, 0.3703, 0.1583, 0.3359, 0.2288, 0.3704, 0.2281, 0.3364, 0.236, 0.3702, 0.2354, 0.336, 0.236, 0.3702, 0.2281, 0.3364, 0.2132, 0.3723, 0.2128, 0.342, 0.2288, 0.3704, 0.2281, 0.3364, 0.2288, 0.3704, 0.2128, 0.342, 0.1136, 0.37, 0.1149, 0.3357, 0.1206, 0.3702, 0.122, 0.336, 0.1206, 0.3702, 0.1149, 0.3357, 0.7744, 0.7832, 0.7144, 0.7758, 0.7703, 0.7254, 0.7041, 0.7251, 0.7703, 0.7254, 0.7144, 0.7758, 0.7542, 0.8538, 0.6581, 0.8622, 0.7616, 0.789, 0.6783, 0.7975, 0.7616, 0.789, 0.6581, 0.8622, 0.1206, 0.3702, 0.122, 0.336, 0.1266, 0.3701, 0.1278, 0.3359, 0.1266, 0.3701, 0.122, 0.336, 0.7556, 0.8706, 0.662, 0.8784, 0.7542, 0.8538, 0.6581, 0.8622, 0.7542, 0.8538, 0.662, 0.8784, 0.1266, 0.3701, 0.1278, 0.3359, 0.1323, 0.3701, 0.1334, 0.3358, 0.1323, 0.3701, 0.1278, 0.3359, 0.7624, 0.955, 0.6815, 0.9609, 0.7556, 0.8706, 0.662, 0.8784, 0.7556, 0.8706, 0.6815, 0.9609, 0.1323, 0.3701, 0.1334, 0.3358, 0.1374, 0.37, 0.1384, 0.3357, 0.1374, 0.37, 0.1334, 0.3358, 0.7652, 0.993, 0.6892, 0.9964, 0.7624, 0.955, 0.6815, 0.9609, 0.7624, 0.955, 0.6892, 0.9964, 0.5282, 0.811, 0.6039, 0.8092, 0.5298, 0.9573, 0.6086, 0.9514, 0.5298, 0.9573, 0.6039, 0.8092, 0.1374, 0.37, 0.1384, 0.3357, 0.1439, 0.37, 0.1447, 0.3356, 0.1439, 0.37, 0.1384, 0.3357, 0.1439, 0.37, 0.1447, 0.3356, 0.1513, 0.37, 0.1521, 0.3357, 0.1513, 0.37, 0.1447, 0.3356, 0.2729, 0.3704, 0.2718, 0.3363, 0.2804, 0.3703, 0.2793, 0.3361, 0.2804, 0.3703, 0.2718, 0.3363, 0.2667, 0.3704, 0.2656, 0.3363, 0.2729, 0.3704, 0.2718, 0.3363, 0.2729, 0.3704, 0.2656, 0.3363, 0.2415, 0.6472, 0.2591, 0.6689, 0.2143, 0.7456, 0.3553, 0.7875, 0.2415, 0.7587, 0.3553, 0.6747, 0.26, 0.3703, 0.259, 0.3361, 0.2667, 0.3704, 0.2656, 0.3363, 0.2667, 0.3704, 0.259, 0.3361, 0.2549, 0.3702, 0.2541, 0.336, 0.26, 0.3703, 0.259, 0.3361, 0.26, 0.3703, 0.2541, 0.336, 0.2415, 0.7587, 0.3553, 0.7875, 0.2415, 0.8375, 0.3553, 0.8463, 0.2415, 0.8375, 0.3553, 0.7875, 0.2494, 0.3701, 0.2487, 0.3359, 0.2549, 0.3702, 0.2541, 0.336, 0.2549, 0.3702, 0.2487, 0.3359, 0.242, 0.3701, 0.2414, 0.3359, 0.2494, 0.3701, 0.2487, 0.3359, 0.2494, 0.3701, 0.2414, 0.3359, 0.5298, 0.7189, 0.6086, 0.738, 0.5282, 0.811, 0.6039, 0.8092, 0.5282, 0.811, 0.6086, 0.738, 0.2213, 0.9352, 0.3002, 0.9352, 0.2296, 0.9942, 0.324, 0.986, 0.2296, 0.9942, 0.3002, 0.9352, 0.2392, 0.8499, 0.3512, 0.8499, 0.2213, 0.9352, 0.3002, 0.9352, 0.2213, 0.9352, 0.3512, 0.8499, 0.236, 0.3702, 0.2354, 0.336, 0.242, 0.3701, 0.2414, 0.3359, 0.242, 0.3701, 0.2354, 0.336, 0.1757, 0.3723, 0.1763, 0.342, 0.2132, 0.3723, 0.2128, 0.342, 0.2132, 0.3723, 0.1763, 0.342, 0.1513, 0.37, 0.1521, 0.3357, 0.1576, 0.3701, 0.1583, 0.3359, 0.1576, 0.3701, 0.1521, 0.3357, 0.1363, 0.9352, 0.1184, 0.8499, 0.2213, 0.9352, 0.1184, 0.8499, 0.2392, 0.8499, 0.2213, 0.9352, 0.1189, 0.8375, 0.1189, 0.7587, 0.2415, 0.8375, 0.1189, 0.7587, 0.2415, 0.7587, 0.2415, 0.8375, 0.1461, 0.7456, 0.1189, 0.6472, 0.2143, 0.7456, 0.1189, 0.6472, 0.2415, 0.6472, 0.2143, 0.7456, 0.1216, 0.6365, 0.1216, 0.6304, 0.2386, 0.6365, 0.1216, 0.6304, 0.2386, 0.6304, 0.2386, 0.6365, 0.1216, 0.6304, 0.1216, 0.5879, 0.2386, 0.6304, 0.1216, 0.5879, 0.2386, 0.5879, 0.2386, 0.6304, 0.1216, 0.5879, 0.1216, 0.5772, 0.2386, 0.5879, 0.1216, 0.5772, 0.2386, 0.5772, 0.2386, 0.5879, 0.1216, 0.5772, 0.1216, 0.5625, 0.2386, 0.5772, 0.1216, 0.5625, 0.2386, 0.5625, 0.2386, 0.5772, 0.1216, 0.5625, 0.1216, 0.5442, 0.2386, 0.5625, 0.1216, 0.5442, 0.2386, 0.5442, 0.2386, 0.5625, 0.1216, 0.5442, 0.1216, 0.5295, 0.2386, 0.5442, 0.1216, 0.5295, 0.2386, 0.5295, 0.2386, 0.5442, 0.1279, 0.9942, 0.1363, 0.9352, 0.2296, 0.9942, 0.1363, 0.9352, 0.2213, 0.9352, 0.2296, 0.9942, 0.4465, 0.811, 0.4449, 0.7189, 0.5282, 0.811, 0.4449, 0.7189, 0.5298, 0.7189, 0.5282, 0.811, 0.4449, 0.9573, 0.4465, 0.811, 0.5298, 0.9573, 0.4465, 0.811, 0.5282, 0.811, 0.5298, 0.9573, 0.7624, 0.955, 0.8497, 0.955, 0.7652, 0.993, 0.8497, 0.955, 0.8468, 0.993, 0.7652, 0.993, 0.7556, 0.8706, 0.8565, 0.8706, 0.7624, 0.955, 0.8565, 0.8706, 0.8497, 0.955, 0.7624, 0.955, 0.8579, 0.8539, 0.8565, 0.8706, 0.7556, 0.8706, 0.7556, 0.8706, 0.7542, 0.8538, 0.8579, 0.8539, 0.8506, 0.789, 0.8579, 0.8539, 0.7542, 0.8538, 0.7542, 0.8538, 0.7616, 0.789, 0.8506, 0.789, 0.7744, 0.7832, 0.7703, 0.7254, 0.839, 0.7835, 0.7703, 0.7254, 0.8435, 0.7256, 0.839, 0.7835, 0.7703, 0.7254, 0.7705, 0.7144, 0.8435, 0.7256, 0.7705, 0.7144, 0.8433, 0.7146, 0.8435, 0.7256, 0.7705, 0.7144, 0.7718, 0.6791, 0.8433, 0.7146, 0.7718, 0.6791, 0.8421, 0.6793, 0.8433, 0.7146, 0.2913, 0.3699, 0.3065, 0.3722, 0.2912, 0.4073, 0.2912, 0.4073, 0.3065, 0.3722, 0.3065, 0.405, 0.2804, 0.3703, 0.2913, 0.3699, 0.2804, 0.4069, 0.2913, 0.3699, 0.2912, 0.4073, 0.2804, 0.4069, 0.2729, 0.3704, 0.2804, 0.3703, 0.2729, 0.4068, 0.2804, 0.3703, 0.2804, 0.4069, 0.2729, 0.4068, 0.2667, 0.3704, 0.2729, 0.3704, 0.2667, 0.4068, 0.2729, 0.3704, 0.2729, 0.4068, 0.2667, 0.4068, 0.26, 0.3703, 0.2667, 0.3704, 0.26, 0.4069, 0.2667, 0.3704, 0.2667, 0.4068, 0.26, 0.4069, 0.2549, 0.3702, 0.26, 0.3703, 0.2549, 0.407, 0.26, 0.3703, 0.26, 0.4069, 0.2549, 0.407, 0.2494, 0.3701, 0.2549, 0.3702, 0.2494, 0.407, 0.2549, 0.3702, 0.2549, 0.407, 0.2494, 0.407, 0.242, 0.407, 0.242, 0.3701, 0.2494, 0.407, 0.242, 0.3701, 0.2494, 0.3701, 0.2494, 0.407, 0.236, 0.407, 0.236, 0.3702, 0.242, 0.407, 0.236, 0.3702, 0.242, 0.3701, 0.242, 0.407, 0.2288, 0.4068, 0.2288, 0.3704, 0.236, 0.407, 0.2288, 0.3704, 0.236, 0.3702, 0.236, 0.407, 0.2132, 0.4048, 0.2132, 0.3723, 0.2288, 0.4068, 0.2132, 0.3723, 0.2288, 0.3704, 0.2288, 0.4068, 0.1757, 0.4048, 0.1757, 0.3723, 0.2132, 0.4048, 0.1757, 0.3723, 0.2132, 0.3723, 0.2132, 0.4048, 0.1636, 0.3703, 0.1757, 0.3723, 0.1636, 0.4068, 0.1757, 0.3723, 0.1757, 0.4048, 0.1636, 0.4068, 0.1576, 0.3701, 0.1636, 0.3703, 0.1576, 0.4069, 0.1636, 0.3703, 0.1636, 0.4068, 0.1576, 0.4069, 0.1513, 0.37, 0.1576, 0.3701, 0.1513, 0.407, 0.1576, 0.3701, 0.1576, 0.4069, 0.1513, 0.407, 0.1439, 0.37, 0.1513, 0.37, 0.1439, 0.407, 0.1513, 0.37, 0.1513, 0.407, 0.1439, 0.407, 0.1374, 0.407, 0.1374, 0.37, 0.1439, 0.407, 0.1374, 0.37, 0.1439, 0.37, 0.1439, 0.407, 0.1322, 0.4069, 0.1323, 0.3701, 0.1374, 0.407, 0.1323, 0.3701, 0.1374, 0.37, 0.1374, 0.407, 0.1265, 0.4069, 0.1266, 0.3701, 0.1323, 0.3701, 0.1265, 0.4069, 0.1323, 0.3701, 0.1322, 0.4069, 0.1206, 0.4068, 0.1206, 0.3702, 0.1265, 0.4069, 0.1206, 0.3702, 0.1266, 0.3701, 0.1265, 0.4069, 0.1136, 0.4069, 0.1136, 0.37, 0.1206, 0.4068, 0.1136, 0.37, 0.1206, 0.3702, 0.1206, 0.4068, 0.1044, 0.4072, 0.1044, 0.3698, 0.1136, 0.4069, 0.1044, 0.3698, 0.1136, 0.37, 0.1136, 0.4069, 0.08881, 0.4037, 0.08881, 0.3732, 0.1044, 0.4072, 0.1044, 0.4072, 0.08881, 0.3732, 0.1044, 0.3698, 0.01146, 0.6065, 0.01146, 0.5735, 0.02349, 0.6153, 0.01146, 0.6065, 0.02349, 0.6153, 0.02907, 0.6365, 0.01146, 0.5735, 0.02813, 0.5888, 0.02199, 0.5953, 0.01146, 0.5735, 0.02199, 0.5953, 0.02349, 0.6153, 0.02813, 0.5888, 0.1216, 0.5879, 0.09666, 0.593, 0.08993, 0.6126, 0.09666, 0.593, 0.1216, 0.6304, 0.03056, 0.5858, 0.09771, 0.59, 0.09373, 0.6096, 0.03056, 0.5858, 0.09373, 0.6096, 0.0758, 0.6156, 0.03639, 0.6238, 0.04658, 0.6227, 0.1216, 0.6365, 0.1216, 0.6304, 0.07338, 0.6186, 0.08993, 0.6126, 0.1216, 0.6365, 0.04658, 0.6227, 0.07338, 0.6186, 0.0758, 0.6156, 0.049, 0.6197, 0.03056, 0.5858, 0.3488, 0.5221, 0.3488, 0.5735, 0.3312, 0.5295, 0.3312, 0.5295, 0.3488, 0.5735, 0.3312, 0.5442, 0.3312, 0.5442, 0.3488, 0.5735, 0.3312, 0.5625, 0.3312, 0.5625, 0.3488, 0.5735, 0.3312, 0.5772, 0.3312, 0.5772, 0.3488, 0.5735, 0.3321, 0.5888, 0.3297, 0.5858, 0.3358, 0.5887, 0.3214, 0.6208, 0.3358, 0.5887, 0.3343, 0.6123, 0.3214, 0.6208, 0.3239, 0.6238, 0.3368, 0.6153, 0.3312, 0.6365, 0.3488, 0.6065, 0.3488, 0.6267, 0.3312, 0.6365, 0.2386, 0.5295, 0.3312, 0.5295, 0.2386, 0.5442, 0.3312, 0.5442, 0.2386, 0.5442, 0.3312, 0.5295, 0.2386, 0.5442, 0.3312, 0.5442, 0.2386, 0.5625, 0.3312, 0.5625, 0.2386, 0.5625, 0.3312, 0.5442, 0.2386, 0.5625, 0.3312, 0.5625, 0.2386, 0.5772, 0.3312, 0.5772, 0.2386, 0.5772, 0.3312, 0.5625, 0.2386, 0.5772, 0.3312, 0.5772, 0.2386, 0.5879, 0.3321, 0.5888, 0.2386, 0.5879, 0.3312, 0.5772, 0.2386, 0.5879, 0.2668, 0.593, 0.2386, 0.6304, 0.3214, 0.6208, 0.3113, 0.6197, 0.3297, 0.5858, 0.2386, 0.6304, 0.2869, 0.6186, 0.2386, 0.6365, 0.3312, 0.6365, 0.2386, 0.6365, 0.3239, 0.6238, 0.3488, 0.5735, 0.3488, 0.6065, 0.3368, 0.6153, 0.3368, 0.6153, 0.3488, 0.6065, 0.3312, 0.6365, 0.3321, 0.5888, 0.3488, 0.5735, 0.3383, 0.5953, 0.3383, 0.5953, 0.3488, 0.5735, 0.3368, 0.6153, 0.2386, 0.5879, 0.3321, 0.5888, 0.2668, 0.593, 0.2668, 0.593, 0.2722, 0.6126, 0.2386, 0.6304, 0.2644, 0.59, 0.3297, 0.5858, 0.2697, 0.6096, 0.2697, 0.6096, 0.3297, 0.5858, 0.2845, 0.6156, 0.3137, 0.6227, 0.3239, 0.6238, 0.2386, 0.6365, 0.2869, 0.6186, 0.2386, 0.6304, 0.2722, 0.6126, 0.3137, 0.6227, 0.2386, 0.6365, 0.2869, 0.6186, 0.3113, 0.6197, 0.2845, 0.6156, 0.3297, 0.5858, 0.02442, 0.5887, 0.02199, 0.5953, 0.02813, 0.5888, 0.02813, 0.5888, 0.03056, 0.5858, 0.02442, 0.5887, 0.02591, 0.6123, 0.02349, 0.6153, 0.02199, 0.5953, 0.02199, 0.5953, 0.02442, 0.5887, 0.02591, 0.6123, 0.03881, 0.6208, 0.03639, 0.6238, 0.02349, 0.6153, 0.02349, 0.6153, 0.02591, 0.6123, 0.03881, 0.6208, 0.049, 0.6197, 0.04658, 0.6227, 0.03639, 0.6238, 0.03639, 0.6238, 0.03881, 0.6208, 0.049, 0.6197, 0.03056, 0.5858, 0.02813, 0.5888, 0.09666, 0.593, 0.09666, 0.593, 0.09771, 0.59, 0.03056, 0.5858, 0.09771, 0.59, 0.09666, 0.593, 0.08993, 0.6126, 0.08993, 0.6126, 0.09373, 0.6096, 0.09771, 0.59, 0.09373, 0.6096, 0.08993, 0.6126, 0.07338, 0.6186, 0.07338, 0.6186, 0.0758, 0.6156, 0.09373, 0.6096, 0.0758, 0.6156, 0.07338, 0.6186, 0.04658, 0.6227, 0.04658, 0.6227, 0.049, 0.6197, 0.0758, 0.6156, 0.3297, 0.5858, 0.3321, 0.5888, 0.3383, 0.5953, 0.3383, 0.5953, 0.3358, 0.5887, 0.3297, 0.5858, 0.3343, 0.6123, 0.3368, 0.6153, 0.3239, 0.6238, 0.3239, 0.6238, 0.3214, 0.6208, 0.3343, 0.6123, 0.3358, 0.5887, 0.3383, 0.5953, 0.3368, 0.6153, 0.3372, 0.5996, 0.3369, 0.6135, 0.3372, 0.6151, 0.3214, 0.6208, 0.3239, 0.6238, 0.3137, 0.6227, 0.3137, 0.6227, 0.3113, 0.6197, 0.3214, 0.6208, 0.2644, 0.59, 0.2668, 0.593, 0.3321, 0.5888, 0.3321, 0.5888, 0.3297, 0.5858, 0.2644, 0.59, 0.2697, 0.6096, 0.2722, 0.6126, 0.2668, 0.593, 0.2668, 0.593, 0.2644, 0.59, 0.2697, 0.6096, 0.2845, 0.6156, 0.2869, 0.6186, 0.2722, 0.6126, 0.2722, 0.6126, 0.2697, 0.6096, 0.2845, 0.6156, 0.3113, 0.6197, 0.3137, 0.6227, 0.2869, 0.6186, 0.2869, 0.6186, 0.2845, 0.6156, 0.3113, 0.6197, 0.1013, 0.6689, 0.005127, 0.6747, 0.1189, 0.6427, 0.1189, 0.6427, 0.1189, 0.6472, 0.1013, 0.6689, 0.1461, 0.7456, 0.1189, 0.7587, 0.005127, 0.6747, 0.005127, 0.6747, 0.1013, 0.6689, 0.1461, 0.7456, 0.2591, 0.6689, 0.3553, 0.6747, 0.2415, 0.7587, 0.2415, 0.7587, 0.2143, 0.7456, 0.2591, 0.6689, 0.2415, 0.6472, 0.2415, 0.6427, 0.2591, 0.6689, 0.3553, 0.6747, 0.2591, 0.6689, 0.2415, 0.6427, 0.2143, 0.7456, 0.2415, 0.7587, 0.1189, 0.7587, 0.1189, 0.7587, 0.1461, 0.7456, 0.2143, 0.7456, 0.1189, 0.6472, 0.1189, 0.6427, 0.2415, 0.6427, 0.2415, 0.6427, 0.2415, 0.6472, 0.1189, 0.6472, 0.4371, 0.6417, 0.4581, 0.6413, 0.4491, 0.6296, 0.443, 0.6525, 0.4608, 0.6488, 0.4581, 0.6413, 0.4371, 0.6417, 0.443, 0.6525, 0.4581, 0.6413, 0.443, 0.6525, 0.4371, 0.6417, 0.4251, 0.6487, 0.4384, 0.6183, 0.4371, 0.6417, 0.4491, 0.6296, 0.4251, 0.6487, 0.4371, 0.6417, 0.421, 0.6319, 0.421, 0.6319, 0.4371, 0.6417, 0.4384, 0.6183, 0.428, 0.6136, 0.421, 0.6319, 0.4384, 0.6183, 0.4576, 0.6198, 0.4384, 0.6183, 0.4491, 0.6296, 0.4447, 0.608, 0.428, 0.6136, 0.4384, 0.6183, 0.4576, 0.6198, 0.4447, 0.608, 0.4384, 0.6183, 0.4599, 0.6123, 0.4447, 0.608, 0.4576, 0.6198, 0.4581, 0.6413, 0.4576, 0.6198, 0.4491, 0.6296, 0.4677, 0.6306, 0.4599, 0.6123, 0.4576, 0.6198, 0.4581, 0.6413, 0.4677, 0.6306, 0.4576, 0.6198, 0.4608, 0.6488, 0.4677, 0.6306, 0.4581, 0.6413, 0.3929, 0.625, 0.4098, 0.6064, 0.4131, 0.6272, 0.3929, 0.625, 0.4131, 0.6272, 0.4097, 0.6481, 0.3929, 0.625, 0.4097, 0.6481, 0.3945, 0.6529, 0.3929, 0.625, 0.3945, 0.6529, 0.378, 0.6448, 0.3929, 0.625, 0.378, 0.6448, 0.3729, 0.6252, 0.3929, 0.625, 0.3729, 0.6252, 0.3768, 0.6075, 0.3929, 0.625, 0.3768, 0.6075, 0.3933, 0.5983, 0.3929, 0.625, 0.3933, 0.5983, 0.4098, 0.6064, 0.5596, 0.7119, 0.5802, 0.6685, 0.5766, 0.7119, 0.5596, 0.7119, 0.5595, 0.6686, 0.5802, 0.6685, 0.5595, 0.6686, 0.5713, 0.6686, 0.5802, 0.6685, 0.5595, 0.6686, 0.5593, 0.6686, 0.5713, 0.6686, 0.5593, 0.6686, 0.5766, 0.7119, 0.5713, 0.6686, 0.5593, 0.6686, 0.5596, 0.7119, 0.5766, 0.7119, 0.5766, 0.7119, 0.5892, 0.6685, 0.5846, 0.7119, 0.5766, 0.7119, 0.5802, 0.6685, 0.5892, 0.6685, 0.5802, 0.6685, 0.5794, 0.6686, 0.5892, 0.6685, 0.5802, 0.6685, 0.5713, 0.6686, 0.5794, 0.6686, 0.5713, 0.6686, 0.5846, 0.7119, 0.5794, 0.6686, 0.5713, 0.6686, 0.5766, 0.7119, 0.5846, 0.7119, 0.5846, 0.7119, 0.58, 0.6685, 0.5752, 0.7119, 0.5846, 0.7119, 0.5892, 0.6685, 0.58, 0.6685, 0.5892, 0.6685, 0.5699, 0.6686, 0.58, 0.6685, 0.5892, 0.6685, 0.5794, 0.6686, 0.5699, 0.6686, 0.5794, 0.6686, 0.5752, 0.7119, 0.5699, 0.6686, 0.5794, 0.6686, 0.5846, 0.7119, 0.5752, 0.7119, 0.3991, 0.7119, 0.3821, 0.7119, 0.3786, 0.6685, 0.3991, 0.7119, 0.3786, 0.6685, 0.3992, 0.6686, 0.3992, 0.6686, 0.3786, 0.6685, 0.3874, 0.6686, 0.3992, 0.6686, 0.3874, 0.6686, 0.3994, 0.6686, 0.3994, 0.6686, 0.3874, 0.6686, 0.3821, 0.7119, 0.3994, 0.6686, 0.3821, 0.7119, 0.3991, 0.7119, 0.3821, 0.7119, 0.3742, 0.7119, 0.3695, 0.6685, 0.3821, 0.7119, 0.3695, 0.6685, 0.3786, 0.6685, 0.3786, 0.6685, 0.3695, 0.6685, 0.3794, 0.6686, 0.3786, 0.6685, 0.3794, 0.6686, 0.3874, 0.6686, 0.3874, 0.6686, 0.3794, 0.6686, 0.3742, 0.7119, 0.3874, 0.6686, 0.3742, 0.7119, 0.3821, 0.7119, 0.3742, 0.7119, 0.3835, 0.7119, 0.3787, 0.6685, 0.3742, 0.7119, 0.3787, 0.6685, 0.3695, 0.6685, 0.3695, 0.6685, 0.3787, 0.6685, 0.3888, 0.6686, 0.3695, 0.6685, 0.3888, 0.6686, 0.3794, 0.6686, 0.3794, 0.6686, 0.3888, 0.6686, 0.3835, 0.7119, 0.3794, 0.6686, 0.3835, 0.7119, 0.3742, 0.7119, 0.5596, 0.7119, 0.3992, 0.6686, 0.5595, 0.6686, 0.3992, 0.6686, 0.5596, 0.7119, 0.3991, 0.7119, 0.3992, 0.6686, 0.3994, 0.6686, 0.5595, 0.6686, 0.5595, 0.6686, 0.3994, 0.6686, 0.5593, 0.6686, 0.3991, 0.7119, 0.5596, 0.7119, 0.5593, 0.6686, 0.3994, 0.6686, 0.3991, 0.7119, 0.5593, 0.6686, 0.491, 0.6574, 0.4911, 0.6175, 0.4965, 0.6176, 0.4964, 0.6574, 0.491, 0.6574, 0.4965, 0.6176, 0.5023, 0.6548, 0.5023, 0.6184, 0.5193, 0.6246, 0.5193, 0.6246, 0.5163, 0.6494, 0.5023, 0.6548, 0.4908, 0.6171, 0.4908, 0.6536, 0.4769, 0.6481, 0.4769, 0.6481, 0.4739, 0.6233, 0.4908, 0.6171, 0.5018, 0.6171, 0.5019, 0.6575, 0.4965, 0.6575, 0.4964, 0.6171, 0.5018, 0.6171, 0.4965, 0.6575, 0.5026, 0.6539, 0.5026, 0.6178, 0.5201, 0.627, 0.5201, 0.627, 0.5194, 0.6484, 0.5026, 0.6539, 0.4914, 0.6172, 0.4914, 0.6514, 0.4755, 0.6462, 0.4755, 0.6462, 0.4748, 0.6259, 0.4914, 0.6172, 0.4908, 0.6575, 0.4909, 0.6171, 0.4964, 0.6171, 0.4962, 0.6575, 0.4908, 0.6575, 0.4964, 0.6171, 0.5024, 0.6526, 0.5024, 0.6209, 0.5178, 0.629, 0.5178, 0.629, 0.5171, 0.6478, 0.5024, 0.6526, 0.4907, 0.6178, 0.4907, 0.652, 0.4749, 0.6468, 0.4749, 0.6468, 0.4741, 0.6266, 0.4907, 0.6178, 0.502, 0.6175, 0.5021, 0.6574, 0.4966, 0.6574, 0.4965, 0.6176, 0.502, 0.6175, 0.4966, 0.6574, 0.5022, 0.6545, 0.5022, 0.6181, 0.5191, 0.6243, 0.5191, 0.6243, 0.5161, 0.649, 0.5022, 0.6545, 0.4912, 0.6171, 0.4912, 0.6536, 0.4773, 0.6481, 0.4773, 0.6481, 0.4743, 0.6233, 0.4912, 0.6171, 0.3812, 0.5768, 0.3757, 0.5901, 0.3679, 0.5823, 0.3812, 0.5768, 0.3867, 0.5901, 0.3757, 0.5901, 0.3812, 0.5768, 0.3944, 0.5823, 0.3867, 0.5901, 0.3812, 0.5768, 0.3944, 0.5713, 0.3944, 0.5823, 0.3812, 0.5768, 0.3867, 0.5635, 0.3944, 0.5713, 0.3812, 0.5768, 0.3757, 0.5635, 0.3867, 0.5635, 0.3812, 0.5768, 0.3679, 0.5713, 0.3757, 0.5635, 0.3812, 0.5768, 0.3679, 0.5823, 0.3679, 0.5713, 0.366, 0.6511, 0.3552, 0.5641, 0.3661, 0.5652, 0.366, 0.6511, 0.355, 0.65, 0.3552, 0.5641, 0.3574, 0.5646, 0.3653, 0.6509, 0.3575, 0.6505, 0.3574, 0.5646, 0.3652, 0.565, 0.3653, 0.6509, 0.356, 0.5644, 0.367, 0.6499, 0.3561, 0.6503, 0.356, 0.5644, 0.3669, 0.564, 0.367, 0.6499, 0.3588, 0.5646, 0.3667, 0.6494, 0.3589, 0.6505, 0.3588, 0.5646, 0.3666, 0.5635, 0.3667, 0.6494, 0.3679, 0.6494, 0.3568, 0.5646, 0.3678, 0.5635, 0.3679, 0.6494, 0.357, 0.6505, 0.3568, 0.5646, 0.3665, 0.6499, 0.3588, 0.5644, 0.3666, 0.564, 0.3665, 0.6499, 0.3587, 0.6503, 0.3588, 0.5644, 0.368, 0.6509, 0.3571, 0.5646, 0.3681, 0.565, 0.368, 0.6509, 0.357, 0.6505, 0.3571, 0.5646, 0.3651, 0.6499, 0.3575, 0.563, 0.3652, 0.564, 0.3651, 0.6499, 0.3574, 0.6489, 0.3575, 0.563, 0.007845, 0.3236, 0.04656, 0.3215, 0.04656, 0.3236, 0.007845, 0.3236, 0.007845, 0.3215, 0.04656, 0.3215, 0.007845, 0.3215, 0.04656, 0.3174, 0.04656, 0.3215, 0.007845, 0.3215, 0.007845, 0.3174, 0.04656, 0.3174, 0.007845, 0.3174, 0.04656, 0.3154, 0.04656, 0.3174, 0.007845, 0.3174, 0.007845, 0.3154, 0.04656, 0.3154, 0.007845, 0.3154, 0.04656, 0.3174, 0.04656, 0.3154, 0.007845, 0.3154, 0.007845, 0.3174, 0.04656, 0.3174, 0.007845, 0.3174, 0.04656, 0.3215, 0.04656, 0.3174, 0.007845, 0.3174, 0.007845, 0.3215, 0.04656, 0.3215, 0.007845, 0.3215, 0.04656, 0.3236, 0.04656, 0.3215, 0.007845, 0.3215, 0.007845, 0.3236, 0.04656, 0.3236, 0.04656, 0.3236, 0.04778, 0.3246, 0.04778, 0.3298, 0.04656, 0.3236, 0.04656, 0.3215, 0.04778, 0.3246, 0.04656, 0.3215, 0.04778, 0.3143, 0.04778, 0.3246, 0.04656, 0.3215, 0.04656, 0.3174, 0.04778, 0.3143, 0.04656, 0.3174, 0.04778, 0.3092, 0.04778, 0.3143, 0.04656, 0.3174, 0.04656, 0.3154, 0.04778, 0.3092, 0.04656, 0.3154, 0.04778, 0.3143, 0.04778, 0.3092, 0.04656, 0.3154, 0.04656, 0.3174, 0.04778, 0.3143, 0.04656, 0.3174, 0.04778, 0.3246, 0.04778, 0.3143, 0.04656, 0.3174, 0.04656, 0.3215, 0.04778, 0.3246, 0.04656, 0.3215, 0.04778, 0.3298, 0.04778, 0.3246, 0.04656, 0.3215, 0.04656, 0.3236, 0.04778, 0.3298, 0.04778, 0.3298, 0.06756, 0.3246, 0.06756, 0.3298, 0.04778, 0.3298, 0.04778, 0.3246, 0.06756, 0.3246, 0.04778, 0.3246, 0.06756, 0.3143, 0.06756, 0.3246, 0.04778, 0.3246, 0.04778, 0.3143, 0.06756, 0.3143, 0.04778, 0.3143, 0.06756, 0.3092, 0.06756, 0.3143, 0.04778, 0.3143, 0.04778, 0.3092, 0.06756, 0.3092, 0.04778, 0.3092, 0.06756, 0.3143, 0.06756, 0.3092, 0.04778, 0.3092, 0.04778, 0.3143, 0.06756, 0.3143, 0.04778, 0.3143, 0.06756, 0.3246, 0.06756, 0.3143, 0.04778, 0.3143, 0.04778, 0.3246, 0.06756, 0.3246, 0.04778, 0.3246, 0.06756, 0.3298, 0.06756, 0.3246, 0.04778, 0.3246, 0.04778, 0.3298, 0.06756, 0.3298, 0.06756, 0.3298, 0.06879, 0.3215, 0.06879, 0.3236, 0.06756, 0.3298, 0.06756, 0.3246, 0.06879, 0.3215, 0.06756, 0.3246, 0.06879, 0.3174, 0.06879, 0.3215, 0.06756, 0.3246, 0.06756, 0.3143, 0.06879, 0.3174, 0.06756, 0.3143, 0.06879, 0.3154, 0.06879, 0.3174, 0.06756, 0.3143, 0.06756, 0.3092, 0.06879, 0.3154, 0.06756, 0.3092, 0.06879, 0.3174, 0.06879, 0.3154, 0.06756, 0.3092, 0.06756, 0.3143, 0.06879, 0.3174, 0.06756, 0.3143, 0.06879, 0.3215, 0.06879, 0.3174, 0.06756, 0.3143, 0.06756, 0.3246, 0.06879, 0.3215, 0.06756, 0.3246, 0.06879, 0.3236, 0.06879, 0.3215, 0.06756, 0.3246, 0.06756, 0.3298, 0.06879, 0.3236, 0.06879, 0.3236, 0.1075, 0.3215, 0.1075, 0.3236, 0.06879, 0.3236, 0.06879, 0.3215, 0.1075, 0.3215, 0.06879, 0.3215, 0.1075, 0.3174, 0.1075, 0.3215, 0.06879, 0.3215, 0.06879, 0.3174, 0.1075, 0.3174, 0.06879, 0.3174, 0.1075, 0.3154, 0.1075, 0.3174, 0.06879, 0.3174, 0.06879, 0.3154, 0.1075, 0.3154, 0.06879, 0.3154, 0.1075, 0.3174, 0.1075, 0.3154, 0.06879, 0.3154, 0.06879, 0.3174, 0.1075, 0.3174, 0.06879, 0.3174, 0.1075, 0.3215, 0.1075, 0.3174, 0.06879, 0.3174, 0.06879, 0.3215, 0.1075, 0.3215, 0.06879, 0.3215, 0.1075, 0.3236, 0.1075, 0.3215, 0.06879, 0.3215, 0.06879, 0.3236, 0.1075, 0.3236, 0.06244, 0.4827, 0.06004, 0.4632, 0.06244, 0.4641, 0.06244, 0.4827, 0.06004, 0.481, 0.06004, 0.4632, 0.06004, 0.481, 0.05525, 0.4632, 0.06004, 0.4632, 0.06004, 0.481, 0.05525, 0.481, 0.05525, 0.4632, 0.05525, 0.481, 0.05285, 0.4641, 0.05525, 0.4632, 0.05525, 0.481, 0.05285, 0.4827, 0.05285, 0.4641, 0.05285, 0.4827, 0.05525, 0.4649, 0.05285, 0.4641, 0.05285, 0.4827, 0.05525, 0.4843, 0.05525, 0.4649, 0.05525, 0.4843, 0.06004, 0.4649, 0.05525, 0.4649, 0.05525, 0.4843, 0.06004, 0.4843, 0.06004, 0.4649, 0.06004, 0.4843, 0.06244, 0.4641, 0.06004, 0.4649, 0.06004, 0.4843, 0.06244, 0.4827, 0.06244, 0.4641, 0.06244, 0.4641, 0.06004, 0.341, 0.06244, 0.3401, 0.06244, 0.4641, 0.06004, 0.4632, 0.06004, 0.341, 0.06004, 0.4632, 0.05525, 0.341, 0.06004, 0.341, 0.06004, 0.4632, 0.05525, 0.4632, 0.05525, 0.341, 0.05525, 0.4632, 0.05285, 0.3401, 0.05525, 0.341, 0.05525, 0.4632, 0.05285, 0.4641, 0.05285, 0.3401, 0.05285, 0.4641, 0.05525, 0.3393, 0.05285, 0.3401, 0.05285, 0.4641, 0.05525, 0.4649, 0.05525, 0.3393, 0.05525, 0.4649, 0.06004, 0.3393, 0.05525, 0.3393, 0.05525, 0.4649, 0.06004, 0.4649, 0.06004, 0.3393, 0.06004, 0.4649, 0.06244, 0.3401, 0.06004, 0.3393, 0.06004, 0.4649, 0.06244, 0.4641, 0.06244, 0.3401, 0.06244, 0.3401, 0.06004, 0.3226, 0.06244, 0.3205, 0.06244, 0.3401, 0.06004, 0.341, 0.06004, 0.3226, 0.06004, 0.341, 0.05525, 0.3226, 0.06004, 0.3226, 0.06004, 0.341, 0.05525, 0.341, 0.05525, 0.3226, 0.05525, 0.341, 0.05285, 0.3205, 0.05525, 0.3226, 0.05525, 0.341, 0.05285, 0.3401, 0.05285, 0.3205, 0.05285, 0.3401, 0.05525, 0.3183, 0.05285, 0.3205, 0.05285, 0.3401, 0.05525, 0.3393, 0.05525, 0.3183, 0.05525, 0.3393, 0.06004, 0.3183, 0.05525, 0.3183, 0.05525, 0.3393, 0.06004, 0.3393, 0.06004, 0.3183, 0.06004, 0.3393, 0.06244, 0.3205, 0.06004, 0.3183, 0.06004, 0.3393, 0.06244, 0.3401, 0.06244, 0.3205, 0.007845, 0.4866, 0.04656, 0.4846, 0.04656, 0.4866, 0.007845, 0.4866, 0.007845, 0.4846, 0.04656, 0.4846, 0.007845, 0.4846, 0.04656, 0.4805, 0.04656, 0.4846, 0.007845, 0.4846, 0.007845, 0.4805, 0.04656, 0.4805, 0.007845, 0.4805, 0.04656, 0.4784, 0.04656, 0.4805, 0.007845, 0.4805, 0.007845, 0.4784, 0.04656, 0.4784, 0.007845, 0.4784, 0.04656, 0.4805, 0.04656, 0.4784, 0.007845, 0.4784, 0.007845, 0.4805, 0.04656, 0.4805, 0.007845, 0.4805, 0.04656, 0.4846, 0.04656, 0.4805, 0.007845, 0.4805, 0.007845, 0.4846, 0.04656, 0.4846, 0.007845, 0.4846, 0.04656, 0.4866, 0.04656, 0.4846, 0.007845, 0.4846, 0.007845, 0.4866, 0.04656, 0.4866, 0.04656, 0.4866, 0.04778, 0.4877, 0.04778, 0.4928, 0.04656, 0.4866, 0.04656, 0.4846, 0.04778, 0.4877, 0.04656, 0.4846, 0.04778, 0.4774, 0.04778, 0.4877, 0.04656, 0.4846, 0.04656, 0.4805, 0.04778, 0.4774, 0.04656, 0.4805, 0.04778, 0.4722, 0.04778, 0.4774, 0.04656, 0.4805, 0.04656, 0.4784, 0.04778, 0.4722, 0.04656, 0.4784, 0.04778, 0.4774, 0.04778, 0.4722, 0.04656, 0.4784, 0.04656, 0.4805, 0.04778, 0.4774, 0.04656, 0.4805, 0.04778, 0.4877, 0.04778, 0.4774, 0.04656, 0.4805, 0.04656, 0.4846, 0.04778, 0.4877, 0.04656, 0.4846, 0.04778, 0.4928, 0.04778, 0.4877, 0.04656, 0.4846, 0.04656, 0.4866, 0.04778, 0.4928, 0.04778, 0.4928, 0.06756, 0.4877, 0.06756, 0.4928, 0.04778, 0.4928, 0.04778, 0.4877, 0.06756, 0.4877, 0.04778, 0.4877, 0.06756, 0.4774, 0.06756, 0.4877, 0.04778, 0.4877, 0.04778, 0.4774, 0.06756, 0.4774, 0.04778, 0.4774, 0.06756, 0.4722, 0.06756, 0.4774, 0.04778, 0.4774, 0.04778, 0.4722, 0.06756, 0.4722, 0.04778, 0.4722, 0.06756, 0.4774, 0.06756, 0.4722, 0.04778, 0.4722, 0.04778, 0.4774, 0.06756, 0.4774, 0.04778, 0.4774, 0.06756, 0.4877, 0.06756, 0.4774, 0.04778, 0.4774, 0.04778, 0.4877, 0.06756, 0.4877, 0.04778, 0.4877, 0.06756, 0.4928, 0.06756, 0.4877, 0.04778, 0.4877, 0.04778, 0.4928, 0.06756, 0.4928, 0.06756, 0.4928, 0.06879, 0.4846, 0.06879, 0.4866, 0.06756, 0.4928, 0.06756, 0.4877, 0.06879, 0.4846, 0.06756, 0.4877, 0.06879, 0.4805, 0.06879, 0.4846, 0.06756, 0.4877, 0.06756, 0.4774, 0.06879, 0.4805, 0.06756, 0.4774, 0.06879, 0.4784, 0.06879, 0.4805, 0.06756, 0.4774, 0.06756, 0.4722, 0.06879, 0.4784, 0.06756, 0.4722, 0.06879, 0.4805, 0.06879, 0.4784, 0.06756, 0.4722, 0.06756, 0.4774, 0.06879, 0.4805, 0.06756, 0.4774, 0.06879, 0.4846, 0.06879, 0.4805, 0.06756, 0.4774, 0.06756, 0.4877, 0.06879, 0.4846, 0.06756, 0.4877, 0.06879, 0.4866, 0.06879, 0.4846, 0.06756, 0.4877, 0.06756, 0.4928, 0.06879, 0.4866, 0.06879, 0.4866, 0.1075, 0.4846, 0.1075, 0.4866, 0.06879, 0.4866, 0.06879, 0.4846, 0.1075, 0.4846, 0.06879, 0.4846, 0.1075, 0.4805, 0.1075, 0.4846, 0.06879, 0.4846, 0.06879, 0.4805, 0.1075, 0.4805, 0.06879, 0.4805, 0.1075, 0.4784, 0.1075, 0.4805, 0.06879, 0.4805, 0.06879, 0.4784, 0.1075, 0.4784, 0.06879, 0.4784, 0.1075, 0.4805, 0.1075, 0.4784, 0.06879, 0.4784, 0.06879, 0.4805, 0.1075, 0.4805, 0.06879, 0.4805, 0.1075, 0.4846, 0.1075, 0.4805, 0.06879, 0.4805, 0.06879, 0.4846, 0.1075, 0.4846, 0.06879, 0.4846, 0.1075, 0.4866, 0.1075, 0.4846, 0.06879, 0.4846, 0.06879, 0.4866, 0.1075, 0.4866])
me_seat_0.use_remesh_preserve_volume = False
me_seat_0.use_remesh_preserve_attributes = False
me_seat_0.use_mirror_vertex_groups = False
me_seat_0.update()

# ---- objects
ob_seat = bpy.data.objects.new('seat', me_seat_0)

# ---- transforms, parenting, visibility, modifiers, constraints
ob_seat.location = (0.0, 0.0, 0.0)
ob_seat.rotation_euler = (1.571, -0.0, 0.0)
ob_seat.lineart.crease_threshold = 0.0

# ---- collection membership
col_collection_1.objects.link(ob_seat)

# ---- scene / render settings (as saved in the file)
scene.frame_start = 1; scene.frame_end = 250; scene.frame_set(0)
scene.render.engine = 'BLENDER_EEVEE_NEXT'
scene.render.image_settings.color_mode = 'RGB'
scene.render.image_settings.compression = 90
scene.render.resolution_percentage = 50
scene.render.dither_intensity = 0.0
scene.render.bake_margin = 2
scene.render.bake_bias = 0.0
scene.cycles.use_denoising = False
scene.cycles.samples = 10
scene.cycles.sampling_pattern = 'TABULATED_SOBOL'
scene.cycles.light_sampling_threshold = 0.0
scene.cycles.use_adaptive_sampling = False
scene.cycles.use_light_tree = False
scene.cycles.blur_glossy = 0.0
scene.cycles.volume_bounces = 1
scene.cycles.pixel_filter_type = 'GAUSSIAN'
scene.cycles.sample_clamp_indirect = 0.0
scene.view_settings.view_transform = 'Standard'
bpy.context.view_layer.update()

# ---- added for rendering (the .blend has no active camera and no usable light): camera, sun
cam_auto = bpy.data.cameras.new('AutoCamera')
cam_auto.lens = 50.0
cam_auto.sensor_width = 36.0
cam_auto.clip_end = 6667.24
ob_auto_camera = bpy.data.objects.new('AutoCamera', cam_auto)
scene.collection.objects.link(ob_auto_camera)
ob_auto_camera.location = (379.844, -476.859, 332.068)
ob_auto_camera.rotation_euler = (1.09748, -7.21219e-08, 0.694738)
scene.camera = ob_auto_camera
light_auto_sun = bpy.data.lights.new('AutoSun', 'SUN')
light_auto_sun.energy = 3.0
light_auto_sun.angle = 0.0523599
ob_auto_sun = bpy.data.objects.new('AutoSun', light_auto_sun)
scene.collection.objects.link(ob_auto_sun)
ob_auto_sun.rotation_euler = (0.872665, 0.174533, 0.523599)
bpy.context.view_layer.update()
